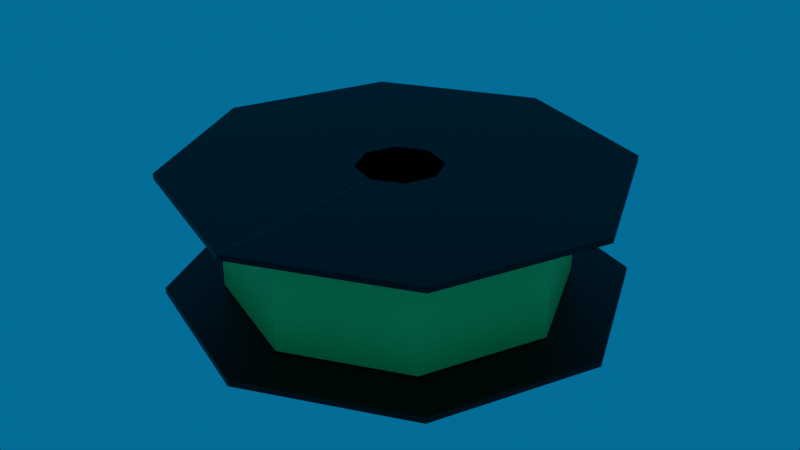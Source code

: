 # Source: polymer_spool.blend  (saved by Blender 4.2.66; exported with 4.5.12 LTS)
import bpy
from mathutils import Matrix  # noqa: F401  (used for matrix-valued properties, if any)

bpy.ops.wm.read_factory_settings(use_empty=True)
scene = bpy.context.scene
scene.name = 'Scene'

# ---- collections
col_collection = bpy.data.collections.new('Collection'); scene.collection.children.link(col_collection)

# ---- images (referenced by path relative to the original .blend; pixels are not part of the script)
import os
ASSET_DIR = os.environ.get("B2B_ASSET_DIR", "")  # directory of the original .blend (textures are referenced by path, not embedded)
HERE = os.path.dirname(os.path.abspath(__file__))  # packed textures are extracted next to this script under _unpacked/

def load_image(name, relpath, width, height, colorspace="sRGB"):
    """Load a texture the original file referenced (path relative to the .blend, or extracted next to this script)."""
    p = next((c for c in (os.path.join(HERE, relpath), os.path.join(ASSET_DIR, relpath)) if relpath and os.path.exists(c)), "")
    if p:
        img = bpy.data.images.load(p, check_existing=True)
        img.name = name
    else:  # same state as the original file: an image datablock whose file is absent (Cycles renders it pink)
        img = bpy.data.images.new(name, width, height)
        img.source = "FILE"
        img.filepath = "//" + (relpath or name)
    img.colorspace_settings.name = colorspace
    return img
img_polymer_spool_tex_png = load_image('polymer_spool_tex.png', '_unpacked/polymer_spool_tex.5744edd2.png', 32, 32, 'sRGB')

# ---- materials (node trees are filled in below, after node groups)
mat_insidewires_material_001 = bpy.data.materials.new('InsideWires Material.001')
mat_insidewires_material_001.use_transparent_shadow = False

# ---- material node trees
mat_insidewires_material_001.use_nodes = True; mat_insidewires_material_001.node_tree.nodes.clear()
_N = mat_insidewires_material_001.node_tree.nodes; _L = mat_insidewires_material_001.node_tree.links
n0 = _N.new('ShaderNodeBsdfPrincipled'); n0.name = 'Principled BSDF'; n0.location = (10, 300)
n1 = _N.new('ShaderNodeOutputMaterial'); n1.name = 'Material Output'; n1.location = (300, 300)
n2 = _N.new('ShaderNodeTexImage'); n2.name = 'Image Texture'; n2.location = (-470, 300)
n2.image = img_polymer_spool_tex_png
n2.interpolation = 'Closest'
_L.new(n0.outputs[0], n1.inputs[0])
_L.new(n2.outputs[0], n0.inputs[0])
_L.new(n2.outputs[1], n0.inputs[4])
n1.is_active_output = True

# ---- world
world_world = bpy.data.worlds.new('World'); scene.world = world_world
world_world.use_nodes = True; world_world.node_tree.nodes.clear()
_N = world_world.node_tree.nodes; _L = world_world.node_tree.links
n0 = _N.new('ShaderNodeOutputWorld'); n0.name = 'World Output'; n0.location = (300, 300)
n1 = _N.new('ShaderNodeBackground'); n1.name = 'Background'; n1.location = (10, 300)
n1.inputs[0].default_value = (0.0, 0.1408, 0.3212, 1.0)
_L.new(n1.outputs[0], n0.inputs[0])
n0.is_active_output = True
world_world.color = (0.05088, 0.05088, 0.05088)
world_world.use_sun_shadow = False
world_world.sun_shadow_jitter_overblur = 0.0

# ---- meshes
me_cylinder_002 = bpy.data.meshes.new('Cylinder.002')
me_cylinder_002.from_pydata([(0.0, 0.04176, -0.05), (0.0, 0.15, -0.05), (0.0, 0.15, 0.05), (0.0, 0.04176, 0.05), (0.02953, 0.02953, -0.05), (0.1061, 0.1061, -0.05), (0.02953, 0.02953, 0.05), (0.1061, 0.1061, 0.05), (0.04176, 0.0, -0.05), (0.15, 0.0, -0.05), (0.04176, 0.0, 0.05), (0.15, 0.0, 0.05), (0.02953, -0.02953, -0.05), (0.1061, -0.1061, -0.05), (0.02953, -0.02953, 0.05), (0.1061, -0.1061, 0.05), (0.0, -0.04176, -0.05), (0.0, -0.15, -0.05), (0.0, -0.04176, 0.05), (0.0, -0.15, 0.05), (-0.02953, -0.02953, -0.05), (-0.1061, -0.1061, -0.05), (-0.02953, -0.02953, 0.05), (-0.1061, -0.1061, 0.05), (-0.04176, 0.0, -0.05), (-0.15, 0.0, -0.05), (-0.04176, 0.0, 0.05), (-0.15, 0.0, 0.05), (-0.02953, 0.02953, -0.05), (-0.1061, 0.1061, -0.05), (-0.02953, 0.02953, 0.05), (-0.1061, 0.1061, 0.05), (0.0, 0.03764, 0.05086), (0.0, 0.2, 0.05086), (0.0, 0.2, 0.05586), (0.0, 0.03764, 0.05586), (0.02662, 0.02662, 0.05086), (0.1414, 0.1414, 0.05086), (0.02662, 0.02662, 0.05586), (0.1414, 0.1414, 0.05586), (0.03764, 0.0, 0.05086), (0.2, 0.0, 0.05086), (0.03764, 0.0, 0.05586), (0.2, 0.0, 0.05586), (0.02662, -0.02662, 0.05086), (0.1414, -0.1414, 0.05086), (0.02662, -0.02662, 0.05586), (0.1414, -0.1414, 0.05586), (0.0, -0.03764, 0.05086), (0.0, -0.2, 0.05086), (0.0, -0.03764, 0.05586), (0.0, -0.2, 0.05586), (-0.02662, -0.02662, 0.05086), (-0.1414, -0.1414, 0.05086), (-0.02662, -0.02662, 0.05586), (-0.1414, -0.1414, 0.05586), (-0.03764, 0.0, 0.05086), (-0.2, 0.0, 0.05086), (-0.03764, 0.0, 0.05586), (-0.2, 0.0, 0.05586), (-0.02662, 0.02662, 0.05086), (-0.1414, 0.1414, 0.05086), (-0.02662, 0.02662, 0.05586), (-0.1414, 0.1414, 0.05586), (0.0, 0.03764, -0.05586), (0.0, 0.2, -0.05586), (0.0, 0.2, -0.05086), (0.0, 0.03764, -0.05086), (0.02662, 0.02662, -0.05586), (0.1414, 0.1414, -0.05586), (0.02662, 0.02662, -0.05086), (0.1414, 0.1414, -0.05086), (0.03764, 0.0, -0.05586), (0.2, 0.0, -0.05586), (0.03764, 0.0, -0.05086), (0.2, 0.0, -0.05086), (0.02662, -0.02662, -0.05586), (0.1414, -0.1414, -0.05586), (0.02662, -0.02662, -0.05086), (0.1414, -0.1414, -0.05086), (0.0, -0.03764, -0.05586), (0.0, -0.2, -0.05586), (0.0, -0.03764, -0.05086), (0.0, -0.2, -0.05086), (-0.02662, -0.02662, -0.05586), (-0.1414, -0.1414, -0.05586), (-0.02662, -0.02662, -0.05086), (-0.1414, -0.1414, -0.05086), (-0.03764, 0.0, -0.05586), (-0.2, 0.0, -0.05586), (-0.03764, 0.0, -0.05086), (-0.2, 0.0, -0.05086), (-0.02662, 0.02662, -0.05586), (-0.1414, 0.1414, -0.05586), (-0.02662, 0.02662, -0.05086), (-0.1414, 0.1414, -0.05086)], [], [(4, 0, 1, 5), (3, 6, 7, 2), (8, 4, 5, 9), (6, 10, 11, 7), (12, 8, 9, 13), (10, 14, 15, 11), (16, 12, 13, 17), (14, 18, 19, 15), (20, 16, 17, 21), (18, 22, 23, 19), (24, 20, 21, 25), (22, 26, 27, 23), (28, 24, 25, 29), (26, 30, 31, 27), (0, 28, 29, 1), (30, 3, 2, 31), (5, 1, 2, 7), (4, 6, 3, 0), (9, 5, 7, 11), (8, 10, 6, 4), (13, 9, 11, 15), (12, 14, 10, 8), (17, 13, 15, 19), (16, 18, 14, 12), (21, 17, 19, 23), (20, 22, 18, 16), (25, 21, 23, 27), (24, 26, 22, 20), (29, 25, 27, 31), (28, 30, 26, 24), (1, 29, 31, 2), (0, 3, 30, 28), (36, 32, 33, 37), (35, 38, 39, 34), (40, 36, 37, 41), (38, 42, 43, 39), (44, 40, 41, 45), (42, 46, 47, 43), (48, 44, 45, 49), (46, 50, 51, 47), (52, 48, 49, 53), (50, 54, 55, 51), (56, 52, 53, 57), (54, 58, 59, 55), (60, 56, 57, 61), (58, 62, 63, 59), (32, 60, 61, 33), (62, 35, 34, 63), (37, 33, 34, 39), (36, 38, 35, 32), (41, 37, 39, 43), (40, 42, 38, 36), (45, 41, 43, 47), (44, 46, 42, 40), (49, 45, 47, 51), (48, 50, 46, 44), (53, 49, 51, 55), (52, 54, 50, 48), (57, 53, 55, 59), (56, 58, 54, 52), (61, 57, 59, 63), (60, 62, 58, 56), (33, 61, 63, 34), (32, 35, 62, 60), (68, 64, 65, 69), (67, 70, 71, 66), (72, 68, 69, 73), (70, 74, 75, 71), (76, 72, 73, 77), (74, 78, 79, 75), (80, 76, 77, 81), (78, 82, 83, 79), (84, 80, 81, 85), (82, 86, 87, 83), (88, 84, 85, 89), (86, 90, 91, 87), (92, 88, 89, 93), (90, 94, 95, 91), (64, 92, 93, 65), (94, 67, 66, 95), (69, 65, 66, 71), (68, 70, 67, 64), (73, 69, 71, 75), (72, 74, 70, 68), (77, 73, 75, 79), (76, 78, 74, 72), (81, 77, 79, 83), (80, 82, 78, 76), (85, 81, 83, 87), (84, 86, 82, 80), (89, 85, 87, 91), (88, 90, 86, 84), (93, 89, 91, 95), (92, 94, 90, 88), (65, 93, 95, 66), (64, 67, 94, 92)])
_uv = me_cylinder_002.uv_layers.new(name='UVMap')
_uv.uv.foreach_set('vector', [0.7812, 0.5312, 0.75, 0.5312, 0.75, 0.4688, 0.7812, 0.4688, 0.6875, 0.4062, 0.6562, 0.4062, 0.6562, 0.3438, 0.6875, 0.3438, 0.8125, 0.5312, 0.7812, 0.5312, 0.7812, 0.4688, 0.8125, 0.4688, 0.6562, 0.4062, 0.625, 0.4062, 0.625, 0.3438, 0.6562, 0.3438, 0.8438, 0.5312, 0.8125, 0.5312, 0.8125, 0.4688, 0.8438, 0.4688, 0.625, 0.4062, 0.5938, 0.4062, 0.5938, 0.3438, 0.625, 0.3438, 0.625, 0.5312, 0.5938, 0.5312, 0.5938, 0.4688, 0.625, 0.4688, 0.8438, 0.4062, 0.8125, 0.4062, 0.8125, 0.3438, 0.8438, 0.3438, 0.6562, 0.5312, 0.625, 0.5312, 0.625, 0.4688, 0.6562, 0.4688, 0.8125, 0.4062, 0.7812, 0.4062, 0.7812, 0.3438, 0.8125, 0.3438, 0.6875, 0.5312, 0.6562, 0.5312, 0.6562, 0.4688, 0.6875, 0.4688, 0.7812, 0.4062, 0.75, 0.4062, 0.75, 0.3438, 0.7812, 0.3438, 0.7188, 0.5312, 0.6875, 0.5312, 0.6875, 0.4688, 0.7188, 0.4688, 0.75, 0.4062, 0.7188, 0.4062, 0.7188, 0.3438, 0.75, 0.3438, 0.75, 0.5312, 0.7188, 0.5312, 0.7188, 0.4688, 0.75, 0.4688, 0.7188, 0.4062, 0.6875, 0.4062, 0.6875, 0.3438, 0.7188, 0.3438, 0.4062, 0.09375, 0.3438, 0.09375, 0.3438, 0.03125, 0.4062, 0.03125, 0.4062, 0.3438, 0.3438, 0.3438, 0.3438, 0.3125, 0.4062, 0.3125, 0.4688, 0.09375, 0.4062, 0.09375, 0.4062, 0.03125, 0.4688, 0.03125, 0.4062, 0.375, 0.3438, 0.375, 0.3438, 0.3438, 0.4062, 0.3438, 0.5312, 0.09375, 0.4688, 0.09375, 0.4688, 0.03125, 0.5312, 0.03125, 0.4062, 0.4062, 0.3438, 0.4062, 0.3438, 0.375, 0.4062, 0.375, 0.09375, 0.09375, 0.03125, 0.09375, 0.03125, 0.03125, 0.09375, 0.03125, 0.4062, 0.1875, 0.3438, 0.1875, 0.3438, 0.1562, 0.4062, 0.1562, 0.1562, 0.09375, 0.09375, 0.09375, 0.09375, 0.03125, 0.1562, 0.03125, 0.4062, 0.2188, 0.3438, 0.2188, 0.3438, 0.1875, 0.4062, 0.1875, 0.2188, 0.09375, 0.1562, 0.09375, 0.1562, 0.03125, 0.2188, 0.03125, 0.4062, 0.25, 0.3438, 0.25, 0.3438, 0.2188, 0.4062, 0.2188, 0.2812, 0.09375, 0.2188, 0.09375, 0.2188, 0.03125, 0.2812, 0.03125, 0.4062, 0.2812, 0.3438, 0.2812, 0.3438, 0.25, 0.4062, 0.25, 0.3438, 0.09375, 0.2812, 0.09375, 0.2812, 0.03125, 0.3438, 0.03125, 0.4062, 0.3125, 0.3438, 0.3125, 0.3438, 0.2812, 0.4062, 0.2812, 0.0625, 0.4062, 0.03125, 0.4062, 0.03125, 0.3125, 0.0625, 0.3125, 0.7188, 0.125, 0.6875, 0.125, 0.6875, 0.03125, 0.7188, 0.03125, 0.09375, 0.4062, 0.0625, 0.4062, 0.0625, 0.3125, 0.09375, 0.3125, 0.6875, 0.125, 0.6562, 0.125, 0.6562, 0.03125, 0.6875, 0.03125, 0.125, 0.4062, 0.09375, 0.4062, 0.09375, 0.3125, 0.125, 0.3125, 0.6562, 0.125, 0.625, 0.125, 0.625, 0.03125, 0.6562, 0.03125, 0.1562, 0.4062, 0.125, 0.4062, 0.125, 0.3125, 0.1562, 0.3125, 0.625, 0.125, 0.5938, 0.125, 0.5938, 0.03125, 0.625, 0.03125, 0.1875, 0.4062, 0.1562, 0.4062, 0.1562, 0.3125, 0.1875, 0.3125, 0.8438, 0.125, 0.8125, 0.125, 0.8125, 0.03125, 0.8438, 0.03125, 0.2188, 0.4062, 0.1875, 0.4062, 0.1875, 0.3125, 0.2188, 0.3125, 0.8125, 0.125, 0.7812, 0.125, 0.7812, 0.03125, 0.8125, 0.03125, 0.25, 0.4062, 0.2188, 0.4062, 0.2188, 0.3125, 0.25, 0.3125, 0.7812, 0.125, 0.75, 0.125, 0.75, 0.03125, 0.7812, 0.03125, 0.2812, 0.4062, 0.25, 0.4062, 0.25, 0.3125, 0.2812, 0.3125, 0.75, 0.125, 0.7188, 0.125, 0.7188, 0.03125, 0.75, 0.03125, 0.09375, 0.5, 0.03125, 0.5, 0.03125, 0.4688, 0.09375, 0.4688, 0.5, 0.2188, 0.4688, 0.2188, 0.4688, 0.1875, 0.5, 0.1875, 0.1562, 0.5, 0.09375, 0.5, 0.09375, 0.4688, 0.1562, 0.4688, 0.5, 0.25, 0.4688, 0.25, 0.4688, 0.2188, 0.5, 0.2188, 0.2188, 0.5, 0.1562, 0.5, 0.1562, 0.4688, 0.2188, 0.4688, 0.5, 0.2812, 0.4688, 0.2812, 0.4688, 0.25, 0.5, 0.25, 0.2812, 0.5, 0.2188, 0.5, 0.2188, 0.4688, 0.2812, 0.4688, 0.5, 0.3125, 0.4688, 0.3125, 0.4688, 0.2812, 0.5, 0.2812, 0.3438, 0.5, 0.2812, 0.5, 0.2812, 0.4688, 0.3438, 0.4688, 0.5, 0.3438, 0.4688, 0.3438, 0.4688, 0.3125, 0.5, 0.3125, 0.4062, 0.5, 0.3438, 0.5, 0.3438, 0.4688, 0.4062, 0.4688, 0.5, 0.375, 0.4688, 0.375, 0.4688, 0.3438, 0.5, 0.3438, 0.4688, 0.5, 0.4062, 0.5, 0.4062, 0.4688, 0.4688, 0.4688, 0.5, 0.4062, 0.4688, 0.4062, 0.4688, 0.375, 0.5, 0.375, 0.5312, 0.5, 0.4688, 0.5, 0.4688, 0.4688, 0.5312, 0.4688, 0.5, 0.1875, 0.4688, 0.1875, 0.4688, 0.1562, 0.5, 0.1562, 0.7188, 0.2812, 0.6875, 0.2812, 0.6875, 0.1875, 0.7188, 0.1875, 0.1562, 0.25, 0.125, 0.25, 0.125, 0.1562, 0.1562, 0.1562, 0.75, 0.2812, 0.7188, 0.2812, 0.7188, 0.1875, 0.75, 0.1875, 0.125, 0.25, 0.09375, 0.25, 0.09375, 0.1562, 0.125, 0.1562, 0.7812, 0.2812, 0.75, 0.2812, 0.75, 0.1875, 0.7812, 0.1875, 0.09375, 0.25, 0.0625, 0.25, 0.0625, 0.1562, 0.09375, 0.1562, 0.8125, 0.2812, 0.7812, 0.2812, 0.7812, 0.1875, 0.8125, 0.1875, 0.0625, 0.25, 0.03125, 0.25, 0.03125, 0.1562, 0.0625, 0.1562, 0.8438, 0.2812, 0.8125, 0.2812, 0.8125, 0.1875, 0.8438, 0.1875, 0.2812, 0.25, 0.25, 0.25, 0.25, 0.1562, 0.2812, 0.1562, 0.625, 0.2812, 0.5938, 0.2812, 0.5938, 0.1875, 0.625, 0.1875, 0.25, 0.25, 0.2188, 0.25, 0.2188, 0.1562, 0.25, 0.1562, 0.6562, 0.2812, 0.625, 0.2812, 0.625, 0.1875, 0.6562, 0.1875, 0.2188, 0.25, 0.1875, 0.25, 0.1875, 0.1562, 0.2188, 0.1562, 0.6875, 0.2812, 0.6562, 0.2812, 0.6562, 0.1875, 0.6875, 0.1875, 0.1875, 0.25, 0.1562, 0.25, 0.1562, 0.1562, 0.1875, 0.1562, 0.1562, 0.5938, 0.09375, 0.5938, 0.09375, 0.5625, 0.1562, 0.5625, 0.9375, 0.1562, 0.9062, 0.1562, 0.9062, 0.125, 0.9375, 0.125, 0.2188, 0.5938, 0.1562, 0.5938, 0.1562, 0.5625, 0.2188, 0.5625, 0.9375, 0.1875, 0.9062, 0.1875, 0.9062, 0.1562, 0.9375, 0.1562, 0.2812, 0.5938, 0.2188, 0.5938, 0.2188, 0.5625, 0.2812, 0.5625, 0.9375, 0.2188, 0.9062, 0.2188, 0.9062, 0.1875, 0.9375, 0.1875, 0.3438, 0.5938, 0.2812, 0.5938, 0.2812, 0.5625, 0.3438, 0.5625, 0.9375, 0.25, 0.9062, 0.25, 0.9062, 0.2188, 0.9375, 0.2188, 0.4062, 0.5938, 0.3438, 0.5938, 0.3438, 0.5625, 0.4062, 0.5625, 0.9375, 0.2812, 0.9062, 0.2812, 0.9062, 0.25, 0.9375, 0.25, 0.4688, 0.5938, 0.4062, 0.5938, 0.4062, 0.5625, 0.4688, 0.5625, 0.9375, 0.0625, 0.9062, 0.0625, 0.9062, 0.03125, 0.9375, 0.03125, 0.5312, 0.5938, 0.4688, 0.5938, 0.4688, 0.5625, 0.5312, 0.5625, 0.9375, 0.09375, 0.9062, 0.09375, 0.9062, 0.0625, 0.9375, 0.0625, 0.09375, 0.5938, 0.03125, 0.5938, 0.03125, 0.5625, 0.09375, 0.5625, 0.9375, 0.125, 0.9062, 0.125, 0.9062, 0.09375, 0.9375, 0.09375])
me_cylinder_002.materials.append(mat_insidewires_material_001)
me_cylinder_002.update()

# ---- objects
ob_insidewires = bpy.data.objects.new('InsideWires', me_cylinder_002)

# ---- transforms, parenting, visibility, modifiers, constraints
ob_insidewires.location = (0.0, 0.0, 0.0)

# ---- collection membership
col_collection.objects.link(ob_insidewires)

# ---- scene / render settings (as saved in the file)
scene.frame_start = 1; scene.frame_end = 250; scene.frame_set(1)
scene.render.engine = 'BLENDER_EEVEE_NEXT'
scene.cycles.sampling_pattern = 'TABULATED_SOBOL'
scene.eevee.ray_tracing_options.trace_max_roughness = 0.0
bpy.context.view_layer.update()

# ---- added for rendering (the .blend has no active camera): camera
cam_auto = bpy.data.cameras.new('AutoCamera')
cam_auto.lens = 50.0
cam_auto.sensor_width = 36.0
cam_auto.clip_end = 1000.0
ob_auto_camera = bpy.data.objects.new('AutoCamera', cam_auto)
scene.collection.objects.link(ob_auto_camera)
ob_auto_camera.location = (0.533523, -0.640227, 0.426818)
ob_auto_camera.rotation_euler = (1.09748, -7.21219e-08, 0.694738)
scene.camera = ob_auto_camera
bpy.context.view_layer.update()
